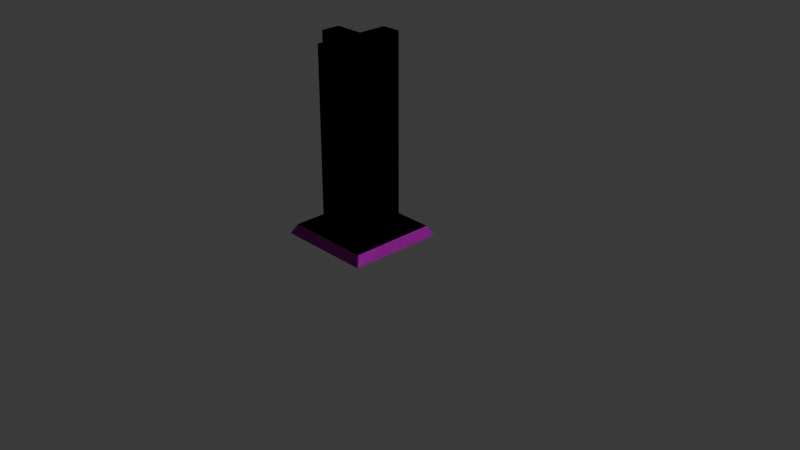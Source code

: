 # Source: FI-036_SupportBeam_Base.blend  (saved by Blender 4.2.66; exported with 4.5.12 LTS)
import bpy
from mathutils import Matrix  # noqa: F401  (used for matrix-valued properties, if any)

bpy.ops.wm.read_factory_settings(use_empty=True)
scene = bpy.context.scene
scene.name = 'Scene'

# ---- collections
col_collection = bpy.data.collections.new('Collection'); scene.collection.children.link(col_collection)
col_export = bpy.data.collections.new('Export'); scene.collection.children.link(col_export)

# ---- images (referenced by path relative to the original .blend; pixels are not part of the script)
import os
ASSET_DIR = os.environ.get("B2B_ASSET_DIR", "")  # directory of the original .blend (textures are referenced by path, not embedded)
HERE = os.path.dirname(os.path.abspath(__file__))  # packed textures are extracted next to this script under _unpacked/

def load_image(name, relpath, width, height, colorspace="sRGB"):
    """Load a texture the original file referenced (path relative to the .blend, or extracted next to this script)."""
    p = next((c for c in (os.path.join(HERE, relpath), os.path.join(ASSET_DIR, relpath)) if relpath and os.path.exists(c)), "")
    if p:
        img = bpy.data.images.load(p, check_existing=True)
        img.name = name
    else:  # same state as the original file: an image datablock whose file is absent (Cycles renders it pink)
        img = bpy.data.images.new(name, width, height)
        img.source = "FILE"
        img.filepath = "//" + (relpath or name)
    img.colorspace_settings.name = colorspace
    return img
img_supportbeam_texture_png_001 = load_image('SupportBeam_texture.png.001', 'SupportBeam_texture.png', 1024, 1024, 'sRGB')
img_supportbeam_bump_001 = load_image('supportbeam_Bump.001', '', 1024, 1024, 'Linear Rec.709')
img_supportbeam_texture3_png = load_image('SupportBeam_texture3.png', 'Textures/SupportBeam_texture3.png', 1024, 1024, 'sRGB')
img_supportbeam_bumptest3_png = load_image('SupportBeam_bumptest3.png', 'Textures/SupportBeam_bumptest3.png', 1024, 1024, 'Non-Color')
img_sbb_normal = load_image('SBB_Normal', 'Textures/SBB_Normal.png', 1024, 1024, 'Non-Color')

# ---- materials (node trees are filled in below, after node groups)
mat_supportbeam_001 = bpy.data.materials.new('SupportBeam.001')
mat_supportbeam = bpy.data.materials.new('SupportBeam')

# ---- material node trees
mat_supportbeam_001.use_nodes = True; mat_supportbeam_001.node_tree.nodes.clear()
_N = mat_supportbeam_001.node_tree.nodes; _L = mat_supportbeam_001.node_tree.links
n0 = _N.new('ShaderNodeBsdfPrincipled'); n0.name = 'Principled BSDF'; n0.location = (10, 300)
n0.inputs[1].default_value = 0.1727
n0.inputs[2].default_value = 0.1091
n1 = _N.new('ShaderNodeOutputMaterial'); n1.name = 'Material Output'; n1.location = (300, 300)
n2 = _N.new('ShaderNodeTexImage'); n2.name = 'Image Texture'; n2.location = (-384, 282)
n2.image = img_supportbeam_texture_png_001
n3 = _N.new('ShaderNodeTexImage'); n3.name = 'Image Texture.001'; n3.location = (-472, -9)
n3.image = img_supportbeam_bump_001
_L.new(n0.outputs[0], n1.inputs[0])
_L.new(n2.outputs[0], n0.inputs[0])
n1.is_active_output = True
mat_supportbeam.use_nodes = True; mat_supportbeam.node_tree.nodes.clear()
_N = mat_supportbeam.node_tree.nodes; _L = mat_supportbeam.node_tree.links
n0 = _N.new('ShaderNodeBsdfPrincipled'); n0.name = 'Principled BSDF'; n0.location = (145, 300)
n0.inputs[1].default_value = 0.2447
n0.inputs[2].default_value = 0.1544
n1 = _N.new('ShaderNodeOutputMaterial'); n1.name = 'Material Output'; n1.location = (435, 300)
n2 = _N.new('ShaderNodeTexImage'); n2.name = 'Image Texture'; n2.location = (-455, 304)
n2.image = img_supportbeam_texture3_png
n3 = _N.new('ShaderNodeTexImage'); n3.name = 'Image Texture.001'; n3.location = (-960, 108)
n3.image = img_supportbeam_bumptest3_png
n4 = _N.new('ShaderNodeBump'); n4.name = 'Bump'; n4.location = (-671, 90)
n4.inputs[0].default_value = 0.05
n4.inputs[1].default_value = 1.0
n4.inputs[2].default_value = 1.0
n5 = _N.new('ShaderNodeTexImage'); n5.name = 'Image Texture.002'; n5.location = (-412, -21)
n5.image = img_sbb_normal
n6 = _N.new('ShaderNodeNormalMap'); n6.name = 'Normal Map'; n6.location = (-108, 95)
_L.new(n0.outputs[0], n1.inputs[0])
_L.new(n2.outputs[0], n0.inputs[0])
_L.new(n3.outputs[0], n4.inputs[3])
_L.new(n5.outputs[0], n6.inputs[1])
_L.new(n6.outputs[0], n0.inputs[5])
n1.is_active_output = True

# ---- world
world_world = bpy.data.worlds.new('World'); scene.world = world_world
world_world.use_nodes = True; world_world.node_tree.nodes.clear()
_N = world_world.node_tree.nodes; _L = world_world.node_tree.links
n0 = _N.new('ShaderNodeOutputWorld'); n0.name = 'World Output'; n0.location = (300, 300)
n1 = _N.new('ShaderNodeBackground'); n1.name = 'Background'; n1.location = (10, 300)
n1.inputs[0].default_value = (0.05088, 0.05088, 0.05088, 1.0)
_L.new(n1.outputs[0], n0.inputs[0])
n0.is_active_output = True
world_world.color = (0.05088, 0.05088, 0.05088)
world_world.sun_shadow_jitter_overblur = 0.0

# ---- cameras
cam_camera = bpy.data.cameras.new('Camera')
cam_camera.clip_end = 100.0
cam_camera.ortho_scale = 7.314

# ---- lights
light_light = bpy.data.lights.new('Light', 'POINT')
light_light.energy = 1000.0
light_light.shadow_soft_size = 0.1

# ---- meshes
me_cube_001 = bpy.data.meshes.new('Cube.001')
me_cube_001.from_pydata([(-0.5, -1.0, 0.0), (0.4, -0.9468, 0.1), (-0.5, 0.0, 0.0), (-0.4468, -0.9, 0.1), (0.1, -0.4, 0.1), (0.5, -1.0, 0.0), (0.1, -0.6, 0.1), (0.4468, -0.9, 0.1), (0.5, 0.0, 0.0), (0.4, -0.05316, 0.1), (0.4, -0.4, 0.1), (0.4, -0.6, 0.1), (-0.4468, -0.1, 0.1), (-0.4, -0.9468, 0.1), (-0.1, -0.4, 0.1), (-0.1, -0.6, 0.1), (-0.4, -0.05316, 0.1), (0.4468, -0.1, 0.1), (-0.4, -0.4, 0.1), (-0.4, -0.6, 0.1), (-0.4468, -0.9468, 0.1), (-0.4468, -0.6, 0.1), (-0.4468, -0.4, 0.1), (-0.4468, -0.05316, 0.1), (-0.1, -0.05316, 0.1), (0.4468, -0.05316, 0.1), (0.1, -0.05316, 0.1), (0.4468, -0.6, 0.1), (0.4468, -0.9468, 0.1), (0.4468, -0.4, 0.1), (-0.1, -0.9468, 0.1), (0.1, -0.9468, 0.1), (-0.4, -0.4, 2.0), (-0.4, -0.6, 2.0), (0.1, -0.4, 2.0), (-0.1, -0.4, 2.0), (0.1, -0.6, 2.0), (-0.1, -0.6, 2.0), (0.4, -0.4, 2.0), (0.4, -0.6, 2.0), (0.1, -0.1, 2.0), (0.1, -0.9, 2.0), (-0.1, -0.9, 2.0), (-0.1, -0.1, 2.0), (0.1, -0.1, 0.1), (0.1, -0.9, 0.1), (-0.1, -0.1, 0.1), (-0.1, -0.9, 0.1), (-0.4, -0.9, 0.1), (0.4, -0.9, 0.1), (-0.4, -0.1, 0.1), (0.4, -0.1, 0.1)], [], [(2, 0, 20, 3, 21, 22, 12, 23), (50, 46, 24, 16), (7, 28, 5, 8, 25, 17, 29, 27), (20, 0, 5, 28, 1, 31, 30, 13), (2, 8, 5, 0), (41, 36, 39, 38, 34, 40, 43, 35, 32, 33, 37, 42), (39, 11, 10, 38), (29, 10, 11, 27), (7, 27, 11, 49), (49, 1, 28, 7), (51, 10, 29, 17), (17, 25, 9, 51), (34, 4, 44, 40), (10, 4, 34, 38), (44, 4, 10, 51), (51, 9, 26, 44), (6, 36, 41, 45), (36, 6, 11, 39), (49, 11, 6, 45), (45, 31, 1, 49), (18, 19, 33, 32), (21, 19, 18, 22), (48, 19, 21, 3), (13, 48, 3, 20), (12, 50, 16, 23), (14, 35, 43, 46), (14, 18, 32, 35), (50, 18, 14, 46), (2, 23, 16, 24, 26, 9, 25, 8), (37, 15, 47, 42), (33, 19, 15, 37), (47, 15, 19, 48), (13, 30, 47, 48), (47, 45, 41, 42), (47, 30, 31, 45), (43, 40, 44, 46), (24, 46, 44, 26), (12, 22, 18, 50)])
_uv = me_cube_001.uv_layers.new(name='UVMap')
_uv.uv.foreach_set('vector', [0.375, 0.899, 0.375, 0.5894, 0.4101, 0.6059, 0.4101, 0.6204, 0.4101, 0.7133, 0.4101, 0.7752, 0.4101, 0.8681, 0.4101, 0.8826, 0.7447, 0.8516, 0.7447, 0.7587, 0.7592, 0.7587, 0.7592, 0.8516, 0.4459, 0.8681, 0.4459, 0.8826, 0.4108, 0.899, 0.4108, 0.5894, 0.4459, 0.6059, 0.4459, 0.6204, 0.4459, 0.7133, 0.4459, 0.7752, 0.4467, 0.6059, 0.4817, 0.5894, 0.4817, 0.899, 0.4467, 0.8826, 0.4467, 0.8681, 0.4467, 0.7752, 0.4467, 0.7133, 0.4467, 0.6204, 0.31, 0.899, 0.0003855, 0.899, 0.0003855, 0.5894, 0.31, 0.5894, 0.9789, 0.6332, 0.9132, 0.6989, 0.9789, 0.7646, 0.9351, 0.8083, 0.8694, 0.7427, 0.8038, 0.8083, 0.76, 0.7646, 0.8256, 0.6989, 0.76, 0.6332, 0.8038, 0.5894, 0.8694, 0.6551, 0.9351, 0.5894, 0.8123, 0.5886, 0.8123, 0.0003855, 0.8742, 0.0003855, 0.8742, 0.5886, 0.6518, 0.5894, 0.6518, 0.6039, 0.5899, 0.6039, 0.5899, 0.5894, 0.497, 0.5894, 0.5899, 0.5894, 0.5899, 0.6039, 0.497, 0.6039, 0.497, 0.6039, 0.4825, 0.6039, 0.4825, 0.5894, 0.497, 0.5894, 0.7447, 0.6039, 0.6518, 0.6039, 0.6518, 0.5894, 0.7447, 0.5894, 0.7447, 0.5894, 0.7592, 0.5894, 0.7592, 0.6039, 0.7447, 0.6039, 0.375, 0.5886, 0.375, 0.0003855, 0.4679, 0.0003855, 0.4679, 0.5886, 0.1877, 0.0003855, 0.2806, 0.0003855, 0.2806, 0.5886, 0.1877, 0.5886, 0.7447, 0.6968, 0.6518, 0.6968, 0.6518, 0.6039, 0.7447, 0.6039, 0.7447, 0.6039, 0.7592, 0.6039, 0.7592, 0.6968, 0.7447, 0.6968, 0.5615, 0.0003855, 0.5615, 0.5886, 0.4687, 0.5886, 0.4687, 0.0003855, 0.09404, 0.5886, 0.09404, 0.0003855, 0.1869, 0.0003855, 0.1869, 0.5886, 0.497, 0.6039, 0.5899, 0.6039, 0.5899, 0.6968, 0.497, 0.6968, 0.497, 0.6968, 0.4825, 0.6968, 0.4825, 0.6039, 0.497, 0.6039, 0.875, 0.0003855, 0.9369, 0.0003855, 0.9369, 0.5886, 0.875, 0.5886, 0.5899, 0.8661, 0.5899, 0.8516, 0.6518, 0.8516, 0.6518, 0.8661, 0.497, 0.8516, 0.5899, 0.8516, 0.5899, 0.8661, 0.497, 0.8661, 0.4825, 0.8516, 0.497, 0.8516, 0.497, 0.8661, 0.4825, 0.8661, 0.7447, 0.8661, 0.7447, 0.8516, 0.7592, 0.8516, 0.7592, 0.8661, 0.6552, 0.0003855, 0.6552, 0.5886, 0.5623, 0.5886, 0.5623, 0.0003855, 0.2813, 0.0003855, 0.3742, 0.0003855, 0.3742, 0.5886, 0.2813, 0.5886, 0.7447, 0.8516, 0.6518, 0.8516, 0.6518, 0.7587, 0.7447, 0.7587, 0.3108, 0.5894, 0.3458, 0.6059, 0.3458, 0.6204, 0.3458, 0.7133, 0.3458, 0.7752, 0.3458, 0.8681, 0.3458, 0.8826, 0.3108, 0.899, 0.656, 0.5886, 0.656, 0.0003855, 0.7488, 0.0003855, 0.7488, 0.5886, 0.0003856, 0.5886, 0.0003855, 0.0003856, 0.09327, 0.0003856, 0.09327, 0.5886, 0.497, 0.7587, 0.5899, 0.7587, 0.5899, 0.8516, 0.497, 0.8516, 0.4825, 0.8516, 0.4825, 0.7587, 0.497, 0.7587, 0.497, 0.8516, 0.9377, 0.0003855, 0.9996, 0.0003855, 0.9996, 0.5886, 0.9377, 0.5886, 0.497, 0.7587, 0.4825, 0.7587, 0.4825, 0.6968, 0.497, 0.6968, 0.8115, 0.5886, 0.7496, 0.5886, 0.7496, 0.0003856, 0.8115, 0.0003855, 0.7592, 0.7587, 0.7447, 0.7587, 0.7447, 0.6968, 0.7592, 0.6968, 0.7447, 0.8661, 0.6518, 0.8661, 0.6518, 0.8516, 0.7447, 0.8516])
me_cube_001.materials.append(mat_supportbeam_001)
me_cube_001.update()
me_cube_008 = bpy.data.meshes.new('Cube.008')
me_cube_008.from_pydata([(-0.5, -1.0, 0.0), (0.4, -0.9468, 0.1), (-0.5, 0.0, 0.0), (-0.4468, -0.9, 0.1), (0.1, -0.4, 0.1), (0.5, -1.0, 0.0), (0.1, -0.6, 0.1), (0.4468, -0.9, 0.1), (0.5, 0.0, 0.0), (0.4, -0.05316, 0.1), (0.4, -0.4, 0.1), (0.4, -0.6, 0.1), (-0.4468, -0.1, 0.1), (-0.4, -0.9468, 0.1), (-0.1, -0.4, 0.1), (-0.1, -0.6, 0.1), (-0.4, -0.05316, 0.1), (0.4468, -0.1, 0.1), (-0.4, -0.4, 0.1), (-0.4, -0.6, 0.1), (-0.4468, -0.9468, 0.1), (-0.4468, -0.6, 0.1), (-0.4468, -0.4, 0.1), (-0.4468, -0.05316, 0.1), (-0.1, -0.05316, 0.1), (0.4468, -0.05316, 0.1), (0.1, -0.05316, 0.1), (0.4468, -0.6, 0.1), (0.4468, -0.9468, 0.1), (0.4468, -0.4, 0.1), (-0.1, -0.9468, 0.1), (0.1, -0.9468, 0.1), (-0.4, -0.4, 2.0), (-0.4, -0.6, 2.0), (0.1, -0.4, 2.0), (-0.1, -0.4, 2.0), (0.1, -0.6, 2.0), (-0.1, -0.6, 2.0), (0.4, -0.4, 2.0), (0.4, -0.6, 2.0), (0.1, -0.1, 2.0), (0.1, -0.9, 2.0), (-0.1, -0.9, 2.0), (-0.1, -0.1, 2.0), (0.1, -0.1, 0.1), (0.1, -0.9, 0.1), (-0.1, -0.1, 0.1), (-0.1, -0.9, 0.1), (-0.4, -0.9, 0.1), (0.4, -0.9, 0.1), (-0.4, -0.1, 0.1), (0.4, -0.1, 0.1)], [], [(2, 0, 20, 3, 21, 22, 12, 23), (50, 46, 24, 16), (7, 28, 5, 8, 25, 17, 29, 27), (20, 0, 5, 28, 1, 31, 30, 13), (2, 8, 5, 0), (41, 36, 39, 38, 34, 40, 43, 35, 32, 33, 37, 42), (39, 11, 10, 38), (29, 10, 11, 27), (7, 27, 11, 49), (49, 1, 28, 7), (51, 10, 29, 17), (17, 25, 9, 51), (34, 4, 44, 40), (10, 4, 34, 38), (44, 4, 10, 51), (51, 9, 26, 44), (6, 36, 41, 45), (36, 6, 11, 39), (49, 11, 6, 45), (45, 31, 1, 49), (18, 19, 33, 32), (21, 19, 18, 22), (48, 19, 21, 3), (13, 48, 3, 20), (12, 50, 16, 23), (14, 35, 43, 46), (14, 18, 32, 35), (50, 18, 14, 46), (2, 23, 16, 24, 26, 9, 25, 8), (37, 15, 47, 42), (33, 19, 15, 37), (47, 15, 19, 48), (13, 30, 47, 48), (47, 45, 41, 42), (47, 30, 31, 45), (43, 40, 44, 46), (24, 46, 44, 26), (12, 22, 18, 50)])
_uv = me_cube_008.uv_layers.new(name='UVMap')
_uv.uv.foreach_set('vector', [0.375, 0.899, 0.375, 0.5894, 0.4101, 0.6059, 0.4101, 0.6204, 0.4101, 0.7133, 0.4101, 0.7752, 0.4101, 0.8681, 0.4101, 0.8826, 0.7447, 0.8516, 0.7447, 0.7587, 0.7592, 0.7587, 0.7592, 0.8516, 0.4459, 0.8681, 0.4459, 0.8826, 0.4108, 0.899, 0.4108, 0.5894, 0.4459, 0.6059, 0.4459, 0.6204, 0.4459, 0.7133, 0.4459, 0.7752, 0.4467, 0.6059, 0.4817, 0.5894, 0.4817, 0.899, 0.4467, 0.8826, 0.4467, 0.8681, 0.4467, 0.7752, 0.4467, 0.7133, 0.4467, 0.6204, 0.31, 0.899, 0.0003855, 0.899, 0.0003855, 0.5894, 0.31, 0.5894, 0.9789, 0.6332, 0.9132, 0.6989, 0.9789, 0.7646, 0.9351, 0.8083, 0.8694, 0.7427, 0.8038, 0.8083, 0.76, 0.7646, 0.8256, 0.6989, 0.76, 0.6332, 0.8038, 0.5894, 0.8694, 0.6551, 0.9351, 0.5894, 0.8123, 0.5886, 0.8123, 0.0003855, 0.8742, 0.0003855, 0.8742, 0.5886, 0.6518, 0.5894, 0.6518, 0.6039, 0.5899, 0.6039, 0.5899, 0.5894, 0.497, 0.5894, 0.5899, 0.5894, 0.5899, 0.6039, 0.497, 0.6039, 0.497, 0.6039, 0.4825, 0.6039, 0.4825, 0.5894, 0.497, 0.5894, 0.7447, 0.6039, 0.6518, 0.6039, 0.6518, 0.5894, 0.7447, 0.5894, 0.7447, 0.5894, 0.7592, 0.5894, 0.7592, 0.6039, 0.7447, 0.6039, 0.375, 0.5886, 0.375, 0.0003855, 0.4679, 0.0003855, 0.4679, 0.5886, 0.1877, 0.0003855, 0.2806, 0.0003855, 0.2806, 0.5886, 0.1877, 0.5886, 0.7447, 0.6968, 0.6518, 0.6968, 0.6518, 0.6039, 0.7447, 0.6039, 0.7447, 0.6039, 0.7592, 0.6039, 0.7592, 0.6968, 0.7447, 0.6968, 0.5615, 0.0003855, 0.5615, 0.5886, 0.4687, 0.5886, 0.4687, 0.0003855, 0.09404, 0.5886, 0.09404, 0.0003855, 0.1869, 0.0003855, 0.1869, 0.5886, 0.497, 0.6039, 0.5899, 0.6039, 0.5899, 0.6968, 0.497, 0.6968, 0.497, 0.6968, 0.4825, 0.6968, 0.4825, 0.6039, 0.497, 0.6039, 0.875, 0.0003855, 0.9369, 0.0003855, 0.9369, 0.5886, 0.875, 0.5886, 0.5899, 0.8661, 0.5899, 0.8516, 0.6518, 0.8516, 0.6518, 0.8661, 0.497, 0.8516, 0.5899, 0.8516, 0.5899, 0.8661, 0.497, 0.8661, 0.4825, 0.8516, 0.497, 0.8516, 0.497, 0.8661, 0.4825, 0.8661, 0.7447, 0.8661, 0.7447, 0.8516, 0.7592, 0.8516, 0.7592, 0.8661, 0.6552, 0.0003855, 0.6552, 0.5886, 0.5623, 0.5886, 0.5623, 0.0003855, 0.2813, 0.0003855, 0.3742, 0.0003855, 0.3742, 0.5886, 0.2813, 0.5886, 0.7447, 0.8516, 0.6518, 0.8516, 0.6518, 0.7587, 0.7447, 0.7587, 0.3108, 0.5894, 0.3458, 0.6059, 0.3458, 0.6204, 0.3458, 0.7133, 0.3458, 0.7752, 0.3458, 0.8681, 0.3458, 0.8826, 0.3108, 0.899, 0.656, 0.5886, 0.656, 0.0003855, 0.7488, 0.0003855, 0.7488, 0.5886, 0.0003856, 0.5886, 0.0003855, 0.0003856, 0.09327, 0.0003856, 0.09327, 0.5886, 0.497, 0.7587, 0.5899, 0.7587, 0.5899, 0.8516, 0.497, 0.8516, 0.4825, 0.8516, 0.4825, 0.7587, 0.497, 0.7587, 0.497, 0.8516, 0.9377, 0.0003855, 0.9996, 0.0003855, 0.9996, 0.5886, 0.9377, 0.5886, 0.497, 0.7587, 0.4825, 0.7587, 0.4825, 0.6968, 0.497, 0.6968, 0.8115, 0.5886, 0.7496, 0.5886, 0.7496, 0.0003856, 0.8115, 0.0003855, 0.7592, 0.7587, 0.7447, 0.7587, 0.7447, 0.6968, 0.7592, 0.6968, 0.7447, 0.8661, 0.6518, 0.8661, 0.6518, 0.8516, 0.7447, 0.8516])
me_cube_008.materials.append(mat_supportbeam)
me_cube_008.update()

# ---- objects
ob_light = bpy.data.objects.new('Light', light_light)
ob_camera = bpy.data.objects.new('Camera', cam_camera)
ob_fi_036_supportbeam_base_001 = bpy.data.objects.new('FI-036-SupportBeam_Base.001', me_cube_001)
ob_fi_036_supportbeam_base = bpy.data.objects.new('FI-036-SupportBeam_Base', me_cube_008)

# ---- transforms, parenting, visibility, modifiers, constraints
ob_light.location = (4.076, 1.005, 5.904)
ob_light.rotation_euler = (0.6503, 0.05522, 1.866)
ob_light.lock_rotations_4d = False
ob_light.empty_display_type = 'ARROWS'
ob_light.color = (0.0, 0.0, 0.0, 0.0)
ob_light.lineart.crease_threshold = 0.0
ob_camera.location = (7.359, -6.926, 4.958)
ob_camera.rotation_euler = (1.109, 0.0, 0.8149)
ob_camera.lock_rotations_4d = False
ob_camera.empty_display_type = 'ARROWS'
ob_camera.color = (0.0, 0.0, 0.0, 0.0)
ob_camera.display_type = 'WIRE'
ob_camera.lineart.crease_threshold = 0.0
ob_fi_036_supportbeam_base_001.location = (0.0, 0.0, 0.0)
ob_fi_036_supportbeam_base.location = (0.0, 0.0, 0.0)

# ---- collection membership
col_collection.objects.link(ob_light)
col_collection.objects.link(ob_camera)
col_collection.objects.link(ob_fi_036_supportbeam_base_001)
col_export.objects.link(ob_fi_036_supportbeam_base)

# ---- scene / render settings (as saved in the file)
scene.camera = ob_camera
scene.frame_start = 1; scene.frame_end = 250; scene.frame_set(1)
scene.render.engine = 'CYCLES'
scene.cycles.bake_type = 'NORMAL'
bpy.context.view_layer.update()
